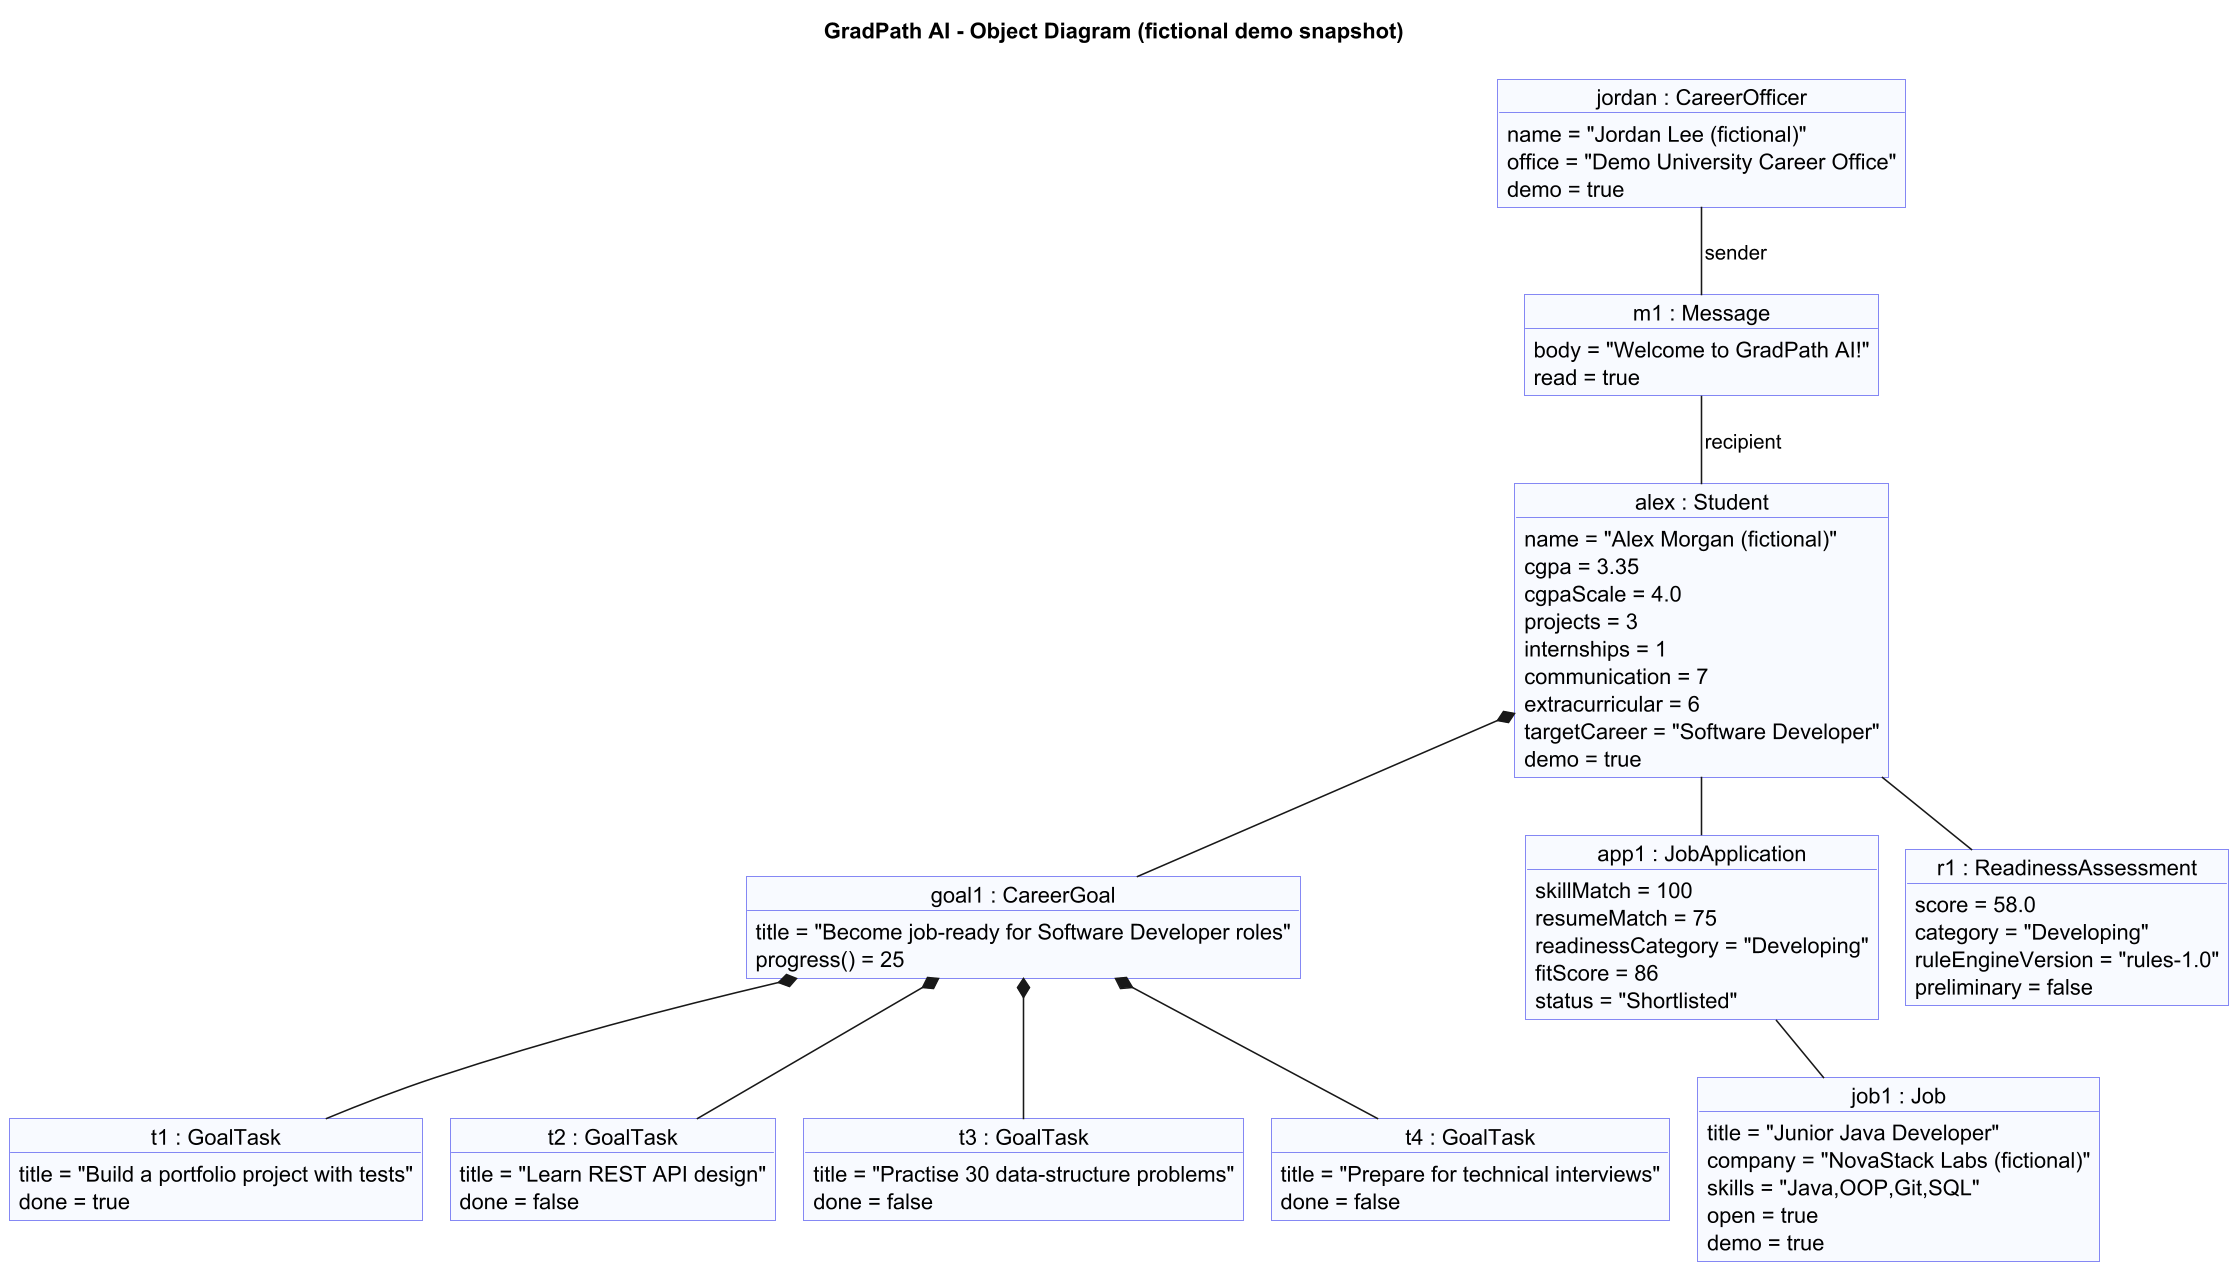

The diagram above was rendered by PlantUML. Its source (embedded in the PNG):
@startuml 04_object
skinparamlocked dpi 150
!pragma layout smetana
title GradPath AI - Object Diagram (fictional demo snapshot)
skinparam object {
  BackgroundColor #F8FAFF
  BorderColor #6366F1
}

object "alex : Student" as alex {
  name = "Alex Morgan (fictional)"
  cgpa = 3.35
  cgpaScale = 4.0
  projects = 3
  internships = 1
  communication = 7
  extracurricular = 6
  targetCareer = "Software Developer"
  demo = true
}
object "jordan : CareerOfficer" as jordan {
  name = "Jordan Lee (fictional)"
  office = "Demo University Career Office"
  demo = true
}
object "goal1 : CareerGoal" as goal {
  title = "Become job-ready for Software Developer roles"
  progress() = 25
}
object "t1 : GoalTask" as t1 {
  title = "Build a portfolio project with tests"
  done = true
}
object "t2 : GoalTask" as t2 {
  title = "Learn REST API design"
  done = false
}
object "t3 : GoalTask" as t3 {
  title = "Practise 30 data-structure problems"
  done = false
}
object "t4 : GoalTask" as t4 {
  title = "Prepare for technical interviews"
  done = false
}
object "job1 : Job" as job {
  title = "Junior Java Developer"
  company = "NovaStack Labs (fictional)"
  skills = "Java,OOP,Git,SQL"
  open = true
  demo = true
}
object "app1 : JobApplication" as app {
  skillMatch = 100
  resumeMatch = 75
  readinessCategory = "Developing"
  fitScore = 86
  status = "Shortlisted"
}
object "r1 : ReadinessAssessment" as r1 {
  score = 58.0
  category = "Developing"
  ruleEngineVersion = "rules-1.0"
  preliminary = false
}
object "m1 : Message" as m1 {
  body = "Welcome to GradPath AI!"
  read = true
}

alex *-- goal
goal *-- t1
goal *-- t2
goal *-- t3
goal *-- t4
alex -- app
app -- job
alex -- r1
jordan -- m1 : sender
m1 -- alex : recipient
@enduml